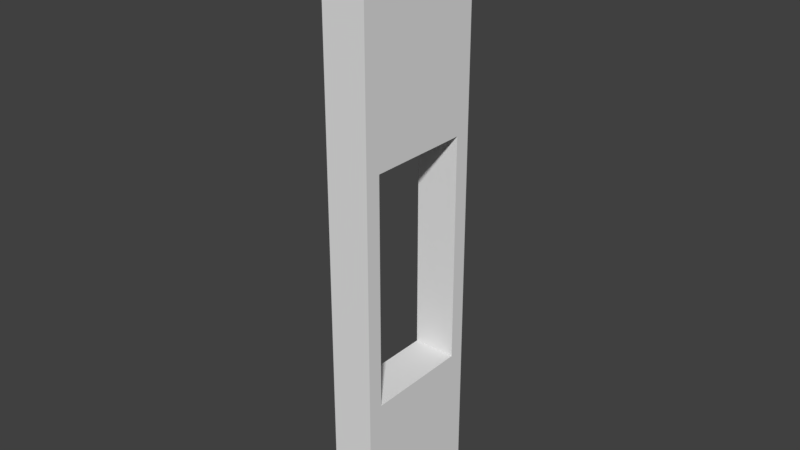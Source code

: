 # Source: Rockwall_hole.blend  (saved by Blender 2.79.0; exported with 4.5.12 LTS)
import bpy
from mathutils import Matrix  # noqa: F401  (used for matrix-valued properties, if any)

bpy.ops.wm.read_factory_settings(use_empty=True)
scene = bpy.context.scene
scene.name = 'Scene'

# ---- collections
col_collection_1 = bpy.data.collections.new('Collection 1'); scene.collection.children.link(col_collection_1)

# ---- materials (node trees are filled in below, after node groups)
mat_rock_wall_m = bpy.data.materials.new('Rock_wall_m')
mat_rock_wall_m.alpha_threshold = 0.0
mat_rock_wall_m.roughness = 0.5

# ---- material node trees
mat_rock_wall_m.use_nodes = True; mat_rock_wall_m.node_tree.nodes.clear()
_N = mat_rock_wall_m.node_tree.nodes; _L = mat_rock_wall_m.node_tree.links
n0 = _N.new('ShaderNodeOutputMaterial'); n0.name = 'Material Output'; n0.location = (300, 300)
n1 = _N.new('ShaderNodeBsdfDiffuse'); n1.name = 'Diffuse BSDF'; n1.location = (10, 300)
_L.new(n1.outputs[0], n0.inputs[0])
n0.is_active_output = True

# ---- world
world_world = bpy.data.worlds.new('World'); scene.world = world_world
world_world.color = (0.05088, 0.05088, 0.05088)
world_world.use_sun_shadow = False
world_world.sun_shadow_jitter_overblur = 0.0
world_world.cycles.sampling_method = 'MANUAL'

# ---- meshes
me_cube = bpy.data.meshes.new('Cube')
me_cube.from_pydata([(0.4361, -1.369, 2.384e-07), (0.4361, -1.369, 11.88), (-0.4361, -1.369, 2.384e-07), (-0.4361, -1.369, 11.88), (0.4361, 1.369, 2.384e-07), (0.4361, 1.369, 11.88), (-0.4361, 1.369, 2.384e-07), (-0.4361, 1.369, 11.88), (-0.4361, 1.056, 2.384e-07), (-0.4361, -1.056, 2.384e-07), (-0.4361, -1.056, 11.88), (-0.4361, 1.056, 11.88), (0.4361, -1.056, 2.384e-07), (0.4361, 1.056, 2.384e-07), (0.4361, 1.056, 11.88), (0.4361, -1.056, 11.88), (0.4361, -1.369, 2.783), (0.4361, -1.369, 7.423), (-0.4361, -1.369, 7.423), (-0.4361, -1.369, 2.783), (-0.4361, 1.369, 7.423), (-0.4361, 1.369, 2.783), (0.4361, 1.369, 7.423), (0.4361, 1.369, 2.783), (0.4361, 1.056, 7.423), (0.4361, 1.056, 2.783), (0.4361, -1.056, 7.423), (0.4361, -1.056, 2.783), (-0.4361, -1.056, 7.423), (-0.4361, -1.056, 2.783), (-0.4361, 1.056, 7.423), (-0.4361, 1.056, 2.783)], [], [(17, 1, 3, 18), (30, 11, 7, 20), (20, 7, 5, 22), (26, 15, 1, 17), (8, 6, 4, 13), (10, 3, 1, 15), (7, 11, 14, 5), (11, 10, 15, 14), (2, 9, 12, 0), (9, 8, 13, 12), (22, 5, 14, 24), (24, 14, 15, 26), (18, 3, 10, 28), (28, 10, 11, 30), (9, 29, 31, 8), (2, 19, 29, 9), (19, 18, 28, 29), (13, 25, 27, 12), (4, 23, 25, 13), (23, 22, 24, 25), (12, 27, 16, 0), (27, 26, 17, 16), (6, 21, 23, 4), (21, 20, 22, 23), (8, 31, 21, 6), (31, 30, 20, 21), (0, 16, 19, 2), (16, 17, 18, 19), (25, 24, 30, 31), (27, 25, 31, 29), (26, 27, 29, 28), (24, 26, 28, 30)])
me_cube.materials.append(mat_rock_wall_m)
me_cube.use_remesh_preserve_volume = False
me_cube.use_remesh_preserve_attributes = False
me_cube.use_mirror_vertex_groups = False
me_cube.update()

# ---- objects
ob_rockwall = bpy.data.objects.new('RockWall', me_cube)

# ---- transforms, parenting, visibility, modifiers, constraints
ob_rockwall.location = (0.0, 0.0, 0.0)
ob_rockwall.lineart.crease_threshold = 0.0

# ---- collection membership
col_collection_1.objects.link(ob_rockwall)

# ---- scene / render settings (as saved in the file)
scene.frame_start = 1; scene.frame_end = 250; scene.frame_set(2)
scene.render.engine = 'CYCLES'
scene.render.resolution_percentage = 50
scene.render.dither_intensity = 0.0
scene.cycles.samples = 50
scene.cycles.sampling_pattern = 'TABULATED_SOBOL'
scene.cycles.use_adaptive_sampling = False
scene.cycles.use_light_tree = False
scene.cycles.caustics_reflective = False
scene.cycles.caustics_refractive = False
scene.cycles.blur_glossy = 0.0
scene.cycles.max_bounces = 4
scene.cycles.diffuse_bounces = 2
scene.cycles.glossy_bounces = 2
scene.cycles.transmission_bounces = 4
scene.cycles.transparent_max_bounces = 4
scene.cycles.sample_clamp_indirect = 0.0
scene.view_settings.view_transform = 'Standard'
bpy.context.view_layer.update()

# ---- added for rendering (the .blend has no active camera and no usable light): camera, sun
cam_auto = bpy.data.cameras.new('AutoCamera')
cam_auto.lens = 50.0
cam_auto.sensor_width = 36.0
cam_auto.clip_end = 1000.0
ob_auto_camera = bpy.data.objects.new('AutoCamera', cam_auto)
scene.collection.objects.link(ob_auto_camera)
ob_auto_camera.location = (11.3046, -13.5656, 14.9814)
ob_auto_camera.rotation_euler = (1.09748, -7.21219e-08, 0.694738)
scene.camera = ob_auto_camera
light_auto_sun = bpy.data.lights.new('AutoSun', 'SUN')
light_auto_sun.energy = 3.0
light_auto_sun.angle = 0.0523599
ob_auto_sun = bpy.data.objects.new('AutoSun', light_auto_sun)
scene.collection.objects.link(ob_auto_sun)
ob_auto_sun.rotation_euler = (0.872665, 0.174533, 0.523599)
bpy.context.view_layer.update()
